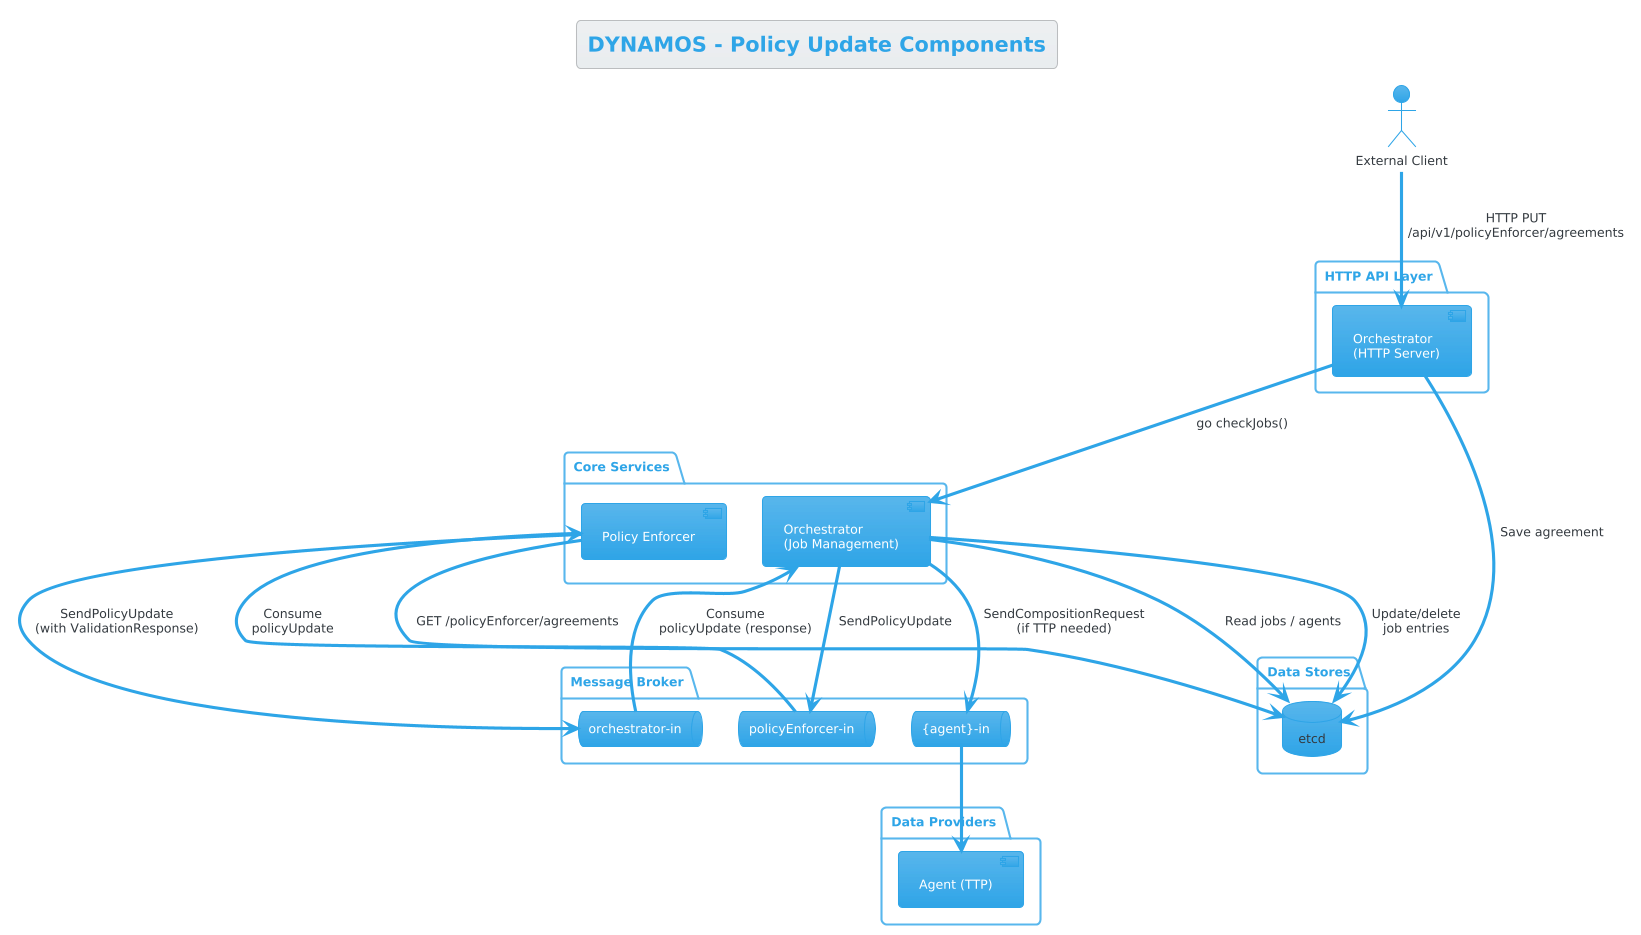

The diagram above was rendered by PlantUML. Its source (embedded in the PNG):
@startuml Policy Update Component Diagram
!theme cerulean

title DYNAMOS - Policy Update Components

actor "External Client" as client

package "HTTP API Layer" {
    component "Orchestrator\n(HTTP Server)" as orchHttp
}

package "Core Services" {
    component "Orchestrator\n(Job Management)" as orchJobs
    component "Policy Enforcer" as pe
}

package "Message Broker" {
    queue "policyEnforcer-in" as q_pe
    queue "orchestrator-in" as q_orch
    queue "{agent}-in" as q_agent
}

package "Data Stores" {
    database "etcd" as etcd
}

package "Data Providers" {
    component "Agent (TTP)" as agent_ttp
}

' Client connections
client --> orchHttp : HTTP PUT\n/api/v1/policyEnforcer/agreements

' Orchestrator trigger flows
orchHttp --> etcd : Save agreement
orchHttp --> orchJobs : go checkJobs()
orchJobs --> etcd : Read jobs / agents
orchJobs --> q_pe : SendPolicyUpdate

' Policy Enforcer flows
q_pe --> pe : Consume\npolicyUpdate
pe --> etcd : GET /policyEnforcer/agreements
pe --> q_orch : SendPolicyUpdate\n(with ValidationResponse)

' Orchestrator processing flows
q_orch --> orchJobs : Consume\npolicyUpdate (response)
orchJobs --> etcd : Update/delete\njob entries
orchJobs --> q_agent : SendCompositionRequest\n(if TTP needed)

' Agent queues
q_agent --> agent_ttp

@enduml